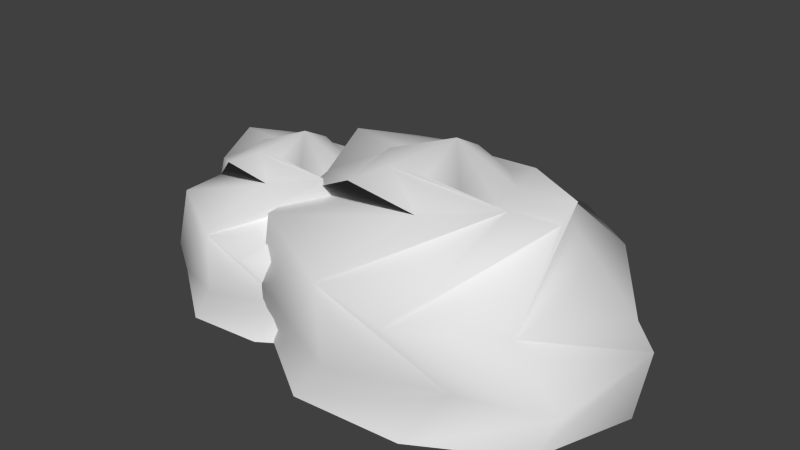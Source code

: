 # Source: ArbustoDuplo.blend  (saved by Blender 2.76.0; exported with 4.5.12 LTS)
import bpy
from mathutils import Matrix  # noqa: F401  (used for matrix-valued properties, if any)

bpy.ops.wm.read_factory_settings(use_empty=True)
scene = bpy.context.scene
scene.name = 'Scene'

# ---- collections
col_collection_1 = bpy.data.collections.new('Collection 1'); scene.collection.children.link(col_collection_1)

# ---- materials (node trees are filled in below, after node groups)
mat_materialarbustoduplo = bpy.data.materials.new('MaterialArbustoDuplo')
mat_materialarbustoduplo.alpha_threshold = 0.0
mat_materialarbustoduplo.use_transparent_shadow = False
mat_materialarbustoduplo.roughness = 0.5

# ---- material node trees

# ---- world
world_world = bpy.data.worlds.new('World'); scene.world = world_world
world_world.color = (0.05088, 0.05088, 0.05088)
world_world.use_sun_shadow = False
world_world.sun_shadow_jitter_overblur = 0.0
world_world.cycles.sampling_method = 'MANUAL'
world_world.cycles.sample_map_resolution = 256

# ---- meshes
me_arbustoduplo = bpy.data.meshes.new('ArbustoDuplo')
me_arbustoduplo.from_pydata([(-0.3119, -0.144, 0.9442), (-0.3403, 0.04419, 0.8892), (-0.5553, -0.342, 0.8154), (-0.7788, 0.4773, 0.5318), (-1.098, -0.2106, 0.2256), (-0.821, 0.5879, -0.08545), (-0.2217, 0.2029, 0.9101), (-0.616, 0.004249, 0.926), (-0.2937, 0.849, 0.5474), (-0.9396, 0.3909, 0.1377), (-0.309, 1.004, -0.01473), (-0.05248, 0.2766, 0.9166), (-0.4733, 0.3448, 0.8381), (0.25, 0.9187, 0.5101), (-0.4869, 0.9203, 0.2526), (0.309, 0.9529, -0.02361), (0.1365, 0.2644, 0.8448), (-0.1776, 0.5245, 0.7734), (0.6763, 0.4823, 0.5667), (0.08628, 1.026, 0.2871), (0.809, 0.5878, -0.06541), (0.2734, 0.1107, 0.8414), (0.1857, 0.4498, 0.8165), (0.9797, -0.005926, 0.4709), (0.6265, 0.7155, 0.1352), (1.0, 1.319e-07, -0.02436), (0.3058, -0.1142, 0.8233), (0.4978, 0.298, 0.7836), (0.679, -0.5916, 0.4929), (0.9888, 0.2053, 0.2284), (0.809, -0.6074, -0.03419), (0.2136, -0.3112, 0.8615), (0.5878, -0.04052, 0.8039), (0.2266, -0.9522, 0.5085), (0.8741, -0.4907, 0.1384), (0.309, -0.961, -0.02817), (0.0226, -0.314, 0.9458), (0.4729, -0.342, 0.9271), (-0.2731, -0.8246, 0.4936), (0.4855, -0.8017, 0.2278), (-0.3212, -0.9656, -0.06673), (-0.008347, -0.004393, 1.038), (-0.1967, -0.308, 0.9314), (0.1418, -0.5851, 0.8818), (-0.8178, -0.5239, 0.5724), (-0.1462, -0.9527, 0.1724), (-0.8283, -0.5878, -0.00611), (-0.2477, -0.576, 0.9256), (-0.9901, -1.709e-08, 0.4947), (-0.7224, -0.7155, 0.2729), (-1.076, -1.959e-07, -0.04505), (-1.186, -0.1175, 0.7475), (-1.206, 0.03277, 0.7036), (-1.356, -0.2756, 0.6447), (-1.511, 0.3785, 0.4183), (-1.733, -0.1706, 0.1738), (-1.541, 0.4668, -0.07447), (-1.124, 0.1594, 0.7202), (-1.398, 0.0008835, 0.7329), (-1.174, 0.6753, 0.4307), (-1.623, 0.3095, 0.1036), (-1.184, 0.7991, -0.01801), (-1.006, 0.2183, 0.7255), (-1.299, 0.2727, 0.6628), (-0.7951, 0.7309, 0.401), (-1.308, 0.7322, 0.1954), (-0.754, 0.7582, -0.0251), (-0.8741, 0.2086, 0.6682), (-1.093, 0.4162, 0.6111), (-0.4983, 0.3825, 0.4462), (-0.9091, 0.8165, 0.2229), (-0.4059, 0.4667, -0.05847), (-0.7788, 0.08587, 0.6654), (-0.8399, 0.3566, 0.6456), (-0.2871, -0.007239, 0.3696), (-0.533, 0.5687, 0.1017), (-0.2729, -0.002509, -0.02569), (-0.7563, -0.09365, 0.651), (-0.6226, 0.2354, 0.6193), (-0.4964, -0.4747, 0.3872), (-0.2808, 0.1614, 0.176), (-0.4059, -0.4874, -0.03354), (-0.8205, -0.2509, 0.6815), (-0.56, -0.03485, 0.6355), (-0.8114, -0.7627, 0.3997), (-0.3606, -0.3942, 0.1042), (-0.754, -0.7696, -0.02874), (-0.9535, -0.2532, 0.7488), (-0.6399, -0.2755, 0.7338), (-1.159, -0.6608, 0.3878), (-0.6312, -0.6425, 0.1756), (-1.193, -0.7734, -0.05952), (-0.975, -0.006016, 0.8227), (-1.106, -0.2483, 0.7373), (-0.8705, -0.4696, 0.6977), (-1.539, -0.4207, 0.4507), (-1.071, -0.763, 0.1314), (-1.546, -0.4717, -0.01113), (-1.142, -0.4624, 0.7326), (-1.659, -0.002509, 0.3886), (-1.472, -0.5737, 0.2116), (-1.718, -0.002509, -0.04221)], [], [(3, 2, 7, 8), (4, 3, 8, 9), (5, 4, 9, 10), (2, 1, 6, 7), (10, 9, 14, 15), (7, 6, 11, 12), (8, 7, 12, 13), (9, 8, 13, 14), (15, 14, 19, 20), (12, 11, 16, 17), (13, 12, 17, 18), (14, 13, 18, 19), (19, 18, 23, 24), (20, 19, 24, 25), (17, 16, 21, 22), (18, 17, 22, 23), (24, 23, 28, 29), (25, 24, 29, 30), (22, 21, 26, 27), (23, 22, 27, 28), (28, 27, 32, 33), (29, 28, 33, 34), (30, 29, 34, 35), (27, 26, 31, 32), (32, 31, 36, 37), (33, 32, 37, 38), (34, 33, 38, 39), (35, 34, 39, 40), (40, 39, 45, 46), (37, 36, 42, 43), (38, 37, 43, 44), (39, 38, 44, 45), (46, 45, 49, 50), (44, 43, 47, 48), (45, 44, 48, 49), (47, 0, 1, 2), (48, 47, 2, 3), (49, 48, 3, 4), (0, 41, 1), (50, 49, 4, 5), (1, 41, 6), (6, 41, 11), (11, 41, 16), (16, 41, 21), (21, 41, 26), (26, 41, 31), (31, 41, 36), (36, 41, 42), (42, 41, 0), (43, 42, 0, 47), (54, 53, 58, 59), (55, 54, 59, 60), (56, 55, 60, 61), (53, 52, 57, 58), (61, 60, 65, 66), (58, 57, 62, 63), (59, 58, 63, 64), (60, 59, 64, 65), (66, 65, 70, 71), (63, 62, 67, 68), (64, 63, 68, 69), (65, 64, 69, 70), (70, 69, 74, 75), (71, 70, 75, 76), (68, 67, 72, 73), (69, 68, 73, 74), (75, 74, 79, 80), (76, 75, 80, 81), (73, 72, 77, 78), (74, 73, 78, 79), (79, 78, 83, 84), (80, 79, 84, 85), (81, 80, 85, 86), (78, 77, 82, 83), (83, 82, 87, 88), (84, 83, 88, 89), (85, 84, 89, 90), (86, 85, 90, 91), (91, 90, 96, 97), (88, 87, 93, 94), (89, 88, 94, 95), (90, 89, 95, 96), (97, 96, 100, 101), (95, 94, 98, 99), (96, 95, 99, 100), (98, 51, 52, 53), (99, 98, 53, 54), (100, 99, 54, 55), (51, 92, 52), (101, 100, 55, 56), (52, 92, 57), (57, 92, 62), (62, 92, 67), (67, 92, 72), (72, 92, 77), (77, 92, 82), (82, 92, 87), (87, 92, 93), (93, 92, 51), (94, 93, 51, 98)])
me_arbustoduplo.polygons.foreach_set('use_smooth', [True] * 100)
_uv = me_arbustoduplo.uv_layers.new(name='UVMap')
_uv.uv.foreach_set('vector', [0.4376, 0.5343, 0.4699, 0.7738, 0.4611, 0.8681, 0.5076, 0.5452, 0.3915, 0.2815, 0.4376, 0.5343, 0.5076, 0.5452, 0.4144, 0.3344, 0.4315, 0.07631, 0.3915, 0.2815, 0.4144, 0.3344, 0.5054, 0.06594, 0.4699, 0.7738, 0.5009, 0.8367, 0.5181, 0.8545, 0.4611, 0.8681, 0.5054, 0.06594, 0.4144, 0.3344, 0.4797, 0.3048, 0.5947, 0.05837, 0.4611, 0.8681, 0.5181, 0.8545, 0.5425, 0.8601, 0.4817, 0.7932, 0.5076, 0.5452, 0.4611, 0.8681, 0.4817, 0.7932, 0.5862, 0.5135, 0.4144, 0.3344, 0.5076, 0.5452, 0.5862, 0.5135, 0.4797, 0.3048, 0.5947, 0.05837, 0.4797, 0.3048, 0.5625, 0.3307, 0.6669, 0.07244, 0.4817, 0.7932, 0.5425, 0.8601, 0.5698, 0.7989, 0.5244, 0.7379, 0.5862, 0.5135, 0.4817, 0.7932, 0.5244, 0.7379, 0.6478, 0.5661, 0.4797, 0.3048, 0.5862, 0.5135, 0.6478, 0.5661, 0.5625, 0.3307, 0.5625, 0.3307, 0.6478, 0.5661, 0.6916, 0.4803, 0.6406, 0.3354, 0.6669, 0.07244, 0.5625, 0.3307, 0.6406, 0.3354, 0.6945, 0.05774, 0.5244, 0.7379, 0.5698, 0.7989, 0.5896, 0.796, 0.5769, 0.7747, 0.6478, 0.5661, 0.5244, 0.7379, 0.5769, 0.7747, 0.6916, 0.4803, 0.6406, 0.3354, 0.6916, 0.4803, 0.6481, 0.5132, 0.6929, 0.3084, 0.6945, 0.05774, 0.6406, 0.3354, 0.6929, 0.3084, 0.6669, 0.07214, 0.5769, 0.7747, 0.5896, 0.796, 0.5942, 0.7805, 0.622, 0.7467, 0.6916, 0.4803, 0.5769, 0.7747, 0.622, 0.7467, 0.6481, 0.5132, 0.6481, 0.5132, 0.622, 0.7467, 0.635, 0.764, 0.5828, 0.5136, 0.6929, 0.3084, 0.6481, 0.5132, 0.5828, 0.5136, 0.6763, 0.3222, 0.6669, 0.07214, 0.6929, 0.3084, 0.6763, 0.3222, 0.5947, 0.05463, 0.622, 0.7467, 0.5942, 0.7805, 0.5809, 0.8131, 0.635, 0.764, 0.635, 0.764, 0.5809, 0.8131, 0.5533, 0.8849, 0.6184, 0.869, 0.5828, 0.5136, 0.635, 0.764, 0.6184, 0.869, 0.5106, 0.5359, 0.6763, 0.3222, 0.5828, 0.5136, 0.5106, 0.5359, 0.6202, 0.2935, 0.5947, 0.05463, 0.6763, 0.3222, 0.6202, 0.2935, 0.5037, 0.07668, 0.5037, 0.07668, 0.6202, 0.2935, 0.529, 0.3351, 0.4304, 0.07329, 0.6184, 0.869, 0.5533, 0.8849, 0.5217, 0.8727, 0.5705, 0.8304, 0.5106, 0.5359, 0.6184, 0.869, 0.5705, 0.8304, 0.4319, 0.5666, 0.6202, 0.2935, 0.5106, 0.5359, 0.4319, 0.5666, 0.529, 0.3351, 0.4304, 0.07329, 0.529, 0.3351, 0.4457, 0.3205, 0.3947, 0.04009, 0.4319, 0.5666, 0.5705, 0.8304, 0.5143, 0.8677, 0.4071, 0.5004, 0.529, 0.3351, 0.4319, 0.5666, 0.4071, 0.5004, 0.4457, 0.3205, 0.5143, 0.8677, 0.505, 0.8836, 0.5009, 0.8367, 0.4699, 0.7738, 0.4071, 0.5004, 0.5143, 0.8677, 0.4699, 0.7738, 0.4376, 0.5343, 0.4457, 0.3205, 0.4071, 0.5004, 0.4376, 0.5343, 0.3915, 0.2815, 0.505, 0.8836, 0.5489, 0.9639, 0.5009, 0.8367, 0.3947, 0.04009, 0.4457, 0.3205, 0.3915, 0.2815, 0.4315, 0.07631, 0.5009, 0.8367, 0.5489, 0.9639, 0.5181, 0.8545, 0.5181, 0.8545, 0.5489, 0.9639, 0.5425, 0.8601, 0.5425, 0.8601, 0.5489, 0.9639, 0.5698, 0.7989, 0.5698, 0.7989, 0.5489, 0.9639, 0.5896, 0.796, 0.5896, 0.796, 0.5489, 0.9639, 0.5942, 0.7805, 0.5942, 0.7805, 0.5489, 0.9639, 0.5809, 0.8131, 0.5809, 0.8131, 0.5489, 0.9639, 0.5533, 0.8849, 0.5533, 0.8849, 0.5489, 0.9639, 0.5217, 0.8727, 0.5217, 0.8727, 0.5489, 0.9639, 0.505, 0.8836, 0.5705, 0.8304, 0.5217, 0.8727, 0.505, 0.8836, 0.5143, 0.8677, 0.4376, 0.5343, 0.4699, 0.7738, 0.4611, 0.8681, 0.5076, 0.5452, 0.3915, 0.2815, 0.4376, 0.5343, 0.5076, 0.5452, 0.4144, 0.3344, 0.4315, 0.07631, 0.3915, 0.2815, 0.4144, 0.3344, 0.5054, 0.06594, 0.4699, 0.7738, 0.5009, 0.8367, 0.5181, 0.8545, 0.4611, 0.8681, 0.5054, 0.06594, 0.4144, 0.3344, 0.4797, 0.3048, 0.5947, 0.05837, 0.4611, 0.8681, 0.5181, 0.8545, 0.5425, 0.8601, 0.4817, 0.7932, 0.5076, 0.5452, 0.4611, 0.8681, 0.4817, 0.7932, 0.5862, 0.5135, 0.4144, 0.3344, 0.5076, 0.5452, 0.5862, 0.5135, 0.4797, 0.3048, 0.5947, 0.05837, 0.4797, 0.3048, 0.5625, 0.3307, 0.6669, 0.07244, 0.4817, 0.7932, 0.5425, 0.8601, 0.5698, 0.7989, 0.5244, 0.7379, 0.5862, 0.5135, 0.4817, 0.7932, 0.5244, 0.7379, 0.6478, 0.5661, 0.4797, 0.3048, 0.5862, 0.5135, 0.6478, 0.5661, 0.5625, 0.3307, 0.5625, 0.3307, 0.6478, 0.5661, 0.6916, 0.4803, 0.6406, 0.3354, 0.6669, 0.07244, 0.5625, 0.3307, 0.6406, 0.3354, 0.6945, 0.05774, 0.5244, 0.7379, 0.5698, 0.7989, 0.5896, 0.796, 0.5769, 0.7747, 0.6478, 0.5661, 0.5244, 0.7379, 0.5769, 0.7747, 0.6916, 0.4803, 0.6406, 0.3354, 0.6916, 0.4803, 0.6481, 0.5132, 0.6929, 0.3084, 0.6945, 0.05774, 0.6406, 0.3354, 0.6929, 0.3084, 0.6669, 0.07214, 0.5769, 0.7747, 0.5896, 0.796, 0.5942, 0.7805, 0.622, 0.7467, 0.6916, 0.4803, 0.5769, 0.7747, 0.622, 0.7467, 0.6481, 0.5132, 0.6481, 0.5132, 0.622, 0.7467, 0.635, 0.764, 0.5828, 0.5136, 0.6929, 0.3084, 0.6481, 0.5132, 0.5828, 0.5136, 0.6763, 0.3222, 0.6669, 0.07214, 0.6929, 0.3084, 0.6763, 0.3222, 0.5947, 0.05463, 0.622, 0.7467, 0.5942, 0.7805, 0.5809, 0.8131, 0.635, 0.764, 0.635, 0.764, 0.5809, 0.8131, 0.5533, 0.8849, 0.6184, 0.869, 0.5828, 0.5136, 0.635, 0.764, 0.6184, 0.869, 0.5106, 0.5359, 0.6763, 0.3222, 0.5828, 0.5136, 0.5106, 0.5359, 0.6202, 0.2935, 0.5947, 0.05463, 0.6763, 0.3222, 0.6202, 0.2935, 0.5037, 0.07668, 0.5037, 0.07668, 0.6202, 0.2935, 0.529, 0.3351, 0.4304, 0.07329, 0.6184, 0.869, 0.5533, 0.8849, 0.5217, 0.8727, 0.5705, 0.8304, 0.5106, 0.5359, 0.6184, 0.869, 0.5705, 0.8304, 0.4319, 0.5666, 0.6202, 0.2935, 0.5106, 0.5359, 0.4319, 0.5666, 0.529, 0.3351, 0.4304, 0.07329, 0.529, 0.3351, 0.4457, 0.3205, 0.3947, 0.04009, 0.4319, 0.5666, 0.5705, 0.8304, 0.5143, 0.8677, 0.4071, 0.5004, 0.529, 0.3351, 0.4319, 0.5666, 0.4071, 0.5004, 0.4457, 0.3205, 0.5143, 0.8677, 0.505, 0.8836, 0.5009, 0.8367, 0.4699, 0.7738, 0.4071, 0.5004, 0.5143, 0.8677, 0.4699, 0.7738, 0.4376, 0.5343, 0.4457, 0.3205, 0.4071, 0.5004, 0.4376, 0.5343, 0.3915, 0.2815, 0.505, 0.8836, 0.5489, 0.9639, 0.5009, 0.8367, 0.3947, 0.04009, 0.4457, 0.3205, 0.3915, 0.2815, 0.4315, 0.07631, 0.5009, 0.8367, 0.5489, 0.9639, 0.5181, 0.8545, 0.5181, 0.8545, 0.5489, 0.9639, 0.5425, 0.8601, 0.5425, 0.8601, 0.5489, 0.9639, 0.5698, 0.7989, 0.5698, 0.7989, 0.5489, 0.9639, 0.5896, 0.796, 0.5896, 0.796, 0.5489, 0.9639, 0.5942, 0.7805, 0.5942, 0.7805, 0.5489, 0.9639, 0.5809, 0.8131, 0.5809, 0.8131, 0.5489, 0.9639, 0.5533, 0.8849, 0.5533, 0.8849, 0.5489, 0.9639, 0.5217, 0.8727, 0.5217, 0.8727, 0.5489, 0.9639, 0.505, 0.8836, 0.5705, 0.8304, 0.5217, 0.8727, 0.505, 0.8836, 0.5143, 0.8677])
me_arbustoduplo.materials.append(mat_materialarbustoduplo)
me_arbustoduplo.use_remesh_preserve_volume = False
me_arbustoduplo.use_remesh_preserve_attributes = False
me_arbustoduplo.use_mirror_vertex_groups = False
me_arbustoduplo.update()

# ---- objects
ob_arbustoduplo = bpy.data.objects.new('ArbustoDuplo', me_arbustoduplo)

# ---- transforms, parenting, visibility, modifiers, constraints
ob_arbustoduplo.location = (0.0, 0.0, 0.07296)
ob_arbustoduplo.scale = (1.449, 1.207, 1.482)
ob_arbustoduplo.lineart.crease_threshold = 0.0

# ---- collection membership
col_collection_1.objects.link(ob_arbustoduplo)

# ---- scene / render settings (as saved in the file)
scene.frame_start = 1; scene.frame_end = 250; scene.frame_set(1)
scene.render.engine = 'BLENDER_EEVEE_NEXT'
scene.render.resolution_percentage = 50
scene.render.dither_intensity = 0.0
scene.cycles.use_denoising = False
scene.cycles.samples = 10
scene.cycles.sampling_pattern = 'TABULATED_SOBOL'
scene.cycles.light_sampling_threshold = 0.0
scene.cycles.use_adaptive_sampling = False
scene.cycles.use_light_tree = False
scene.cycles.blur_glossy = 0.0
scene.cycles.pixel_filter_type = 'GAUSSIAN'
scene.cycles.sample_clamp_indirect = 0.0
scene.view_settings.view_transform = 'Standard'
bpy.context.view_layer.update()

# ---- added for rendering (the .blend has no active camera and no usable light): camera, sun
cam_auto = bpy.data.cameras.new('AutoCamera')
cam_auto.lens = 50.0
cam_auto.sensor_width = 36.0
cam_auto.clip_end = 1000.0
ob_auto_camera = bpy.data.objects.new('AutoCamera', cam_auto)
scene.collection.objects.link(ob_auto_camera)
ob_auto_camera.location = (4.02495, -5.4313, 4.42418)
ob_auto_camera.rotation_euler = (1.09748, -7.21219e-08, 0.694738)
scene.camera = ob_auto_camera
light_auto_sun = bpy.data.lights.new('AutoSun', 'SUN')
light_auto_sun.energy = 3.0
light_auto_sun.angle = 0.0523599
ob_auto_sun = bpy.data.objects.new('AutoSun', light_auto_sun)
scene.collection.objects.link(ob_auto_sun)
ob_auto_sun.rotation_euler = (0.872665, 0.174533, 0.523599)
bpy.context.view_layer.update()

